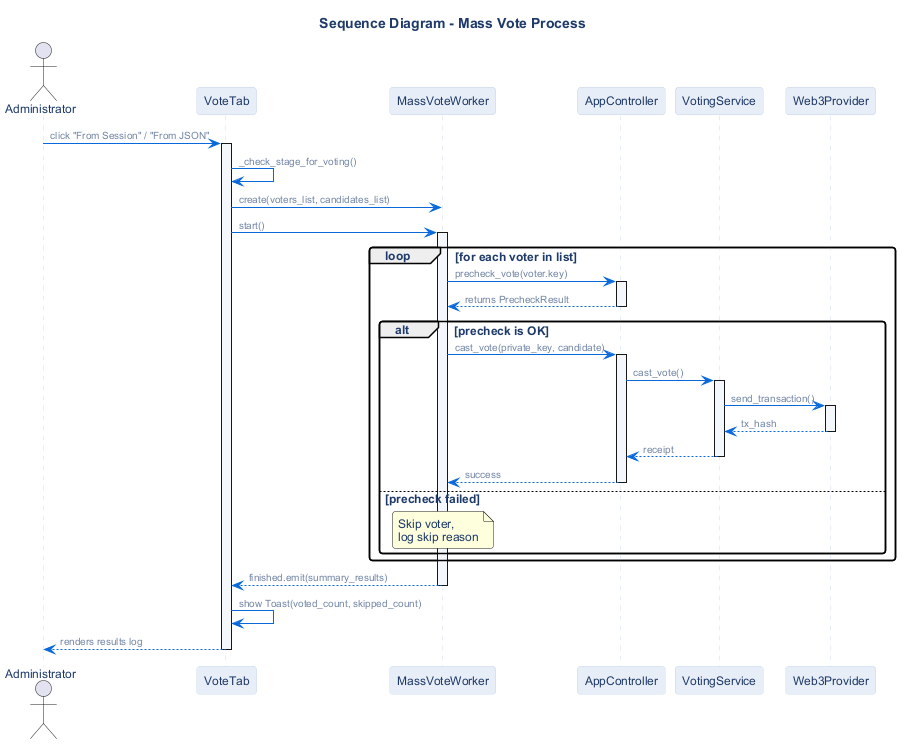

The diagram above was rendered by PlantUML. Its source (embedded in the PNG):
@startuml
!include ../_common/theme.iuml

title Sequence Diagram - Mass Vote Process

actor "Administrator" as Admin
participant "VoteTab" as UI
participant "MassVoteWorker" as Worker
participant "AppController" as AC
participant "VotingService" as VS
participant "Web3Provider" as WP

Admin -> UI : click "From Session" / "From JSON"
activate UI
UI -> UI : _check_stage_for_voting()
UI -> Worker : create(voters_list, candidates_list)
UI -> Worker : start()
activate Worker

loop for each voter in list
  Worker -> AC : precheck_vote(voter.key)
  activate AC
  AC --> Worker : returns PrecheckResult
  deactivate AC

  alt precheck is OK
    Worker -> AC : cast_vote(private_key, candidate)
    activate AC
    AC -> VS : cast_vote()
    activate VS
    VS -> WP : send_transaction()
    activate WP
    WP --> VS : tx_hash
    deactivate WP
    VS --> AC : receipt
    deactivate VS
    AC --> Worker : success
    deactivate AC
  else precheck failed
    note over Worker : Skip voter,\nlog skip reason
  end
end

Worker --> UI : finished.emit(summary_results)
deactivate Worker

UI -> UI : show Toast(voted_count, skipped_count)
UI --> Admin : renders results log
deactivate UI

@enduml